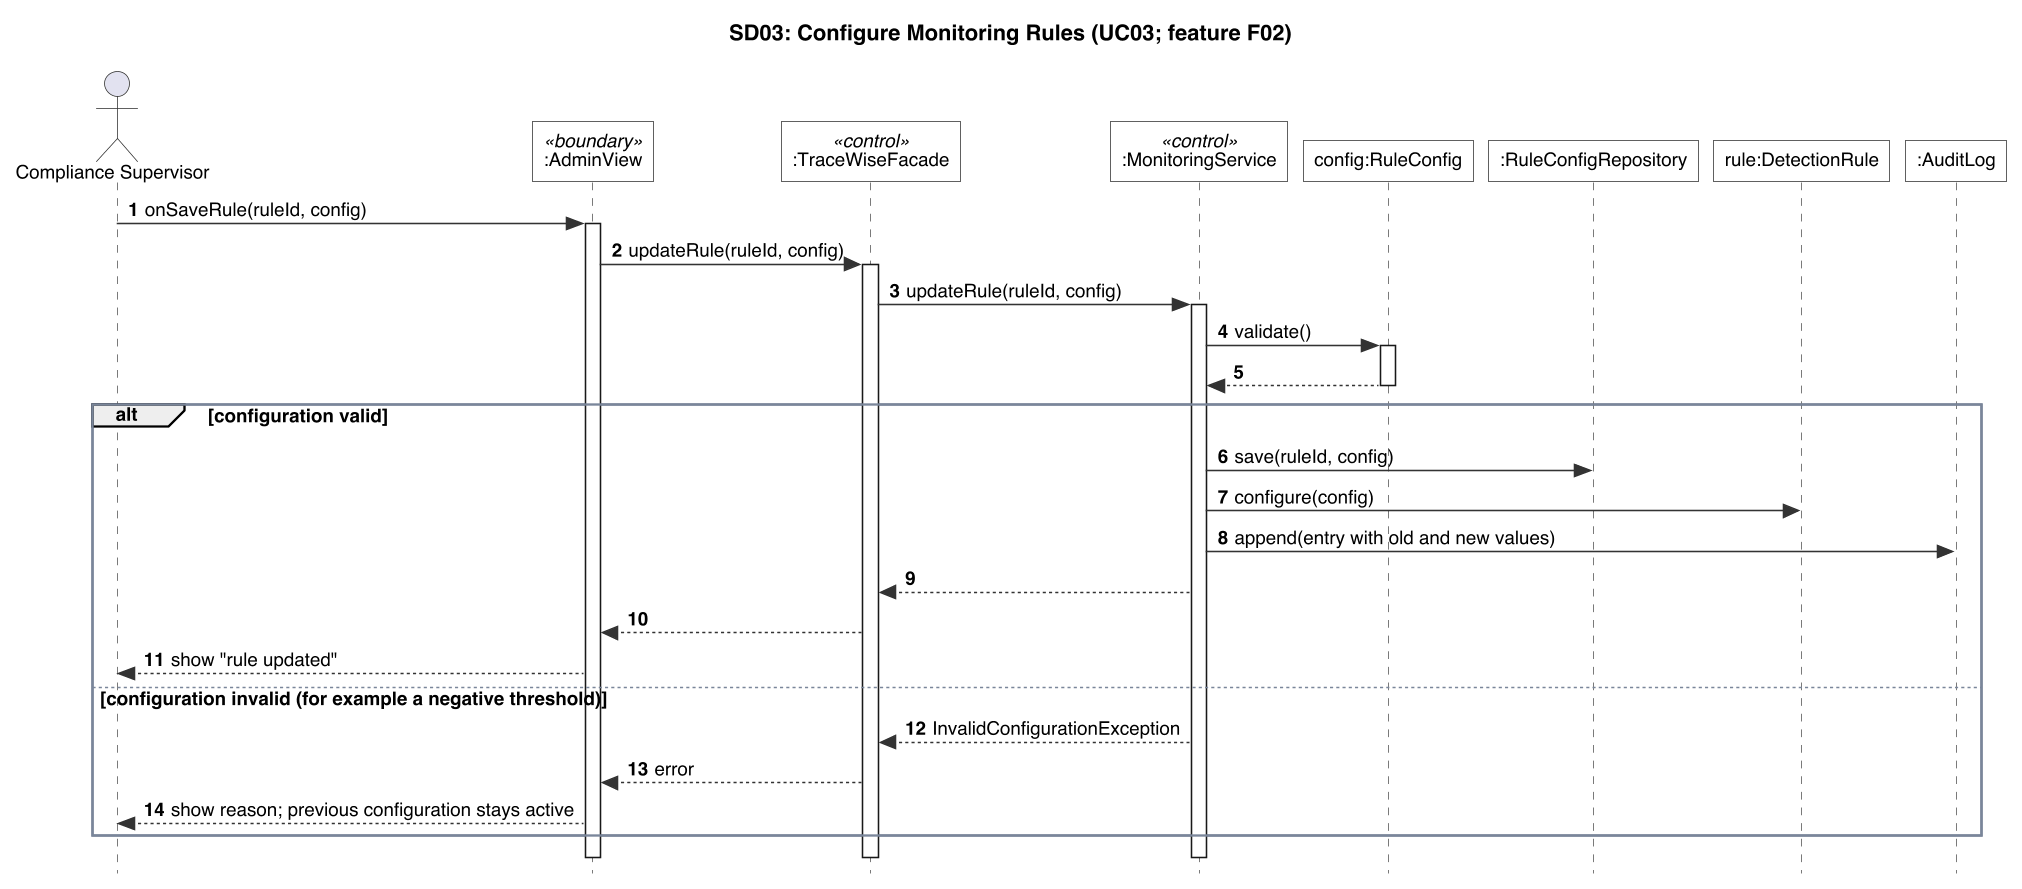

The diagram above was rendered by PlantUML. Its source (embedded in the PNG):
@startuml sd03-configure-rules
!include style.iuml
hide footbox
autonumber
title SD03: Configure Monitoring Rules (UC03; feature F02)

actor "Compliance Supervisor" as Sup
participant ":AdminView" as View <<boundary>>
participant ":TraceWiseFacade" as Facade <<control>>
participant ":MonitoringService" as Mon <<control>>
participant "config:RuleConfig" as Config
participant ":RuleConfigRepository" as Repo
participant "rule:DetectionRule" as Rule
participant ":AuditLog" as Audit

Sup -> View : onSaveRule(ruleId, config)
activate View
View -> Facade : updateRule(ruleId, config)
activate Facade
Facade -> Mon : updateRule(ruleId, config)
activate Mon
Mon -> Config : validate()
activate Config
return
alt configuration valid
  Mon -> Repo : save(ruleId, config)
  Mon -> Rule : configure(config)
  Mon -> Audit : append(entry with old and new values)
  Mon --> Facade
  Facade --> View
  View --> Sup : show "rule updated"
else configuration invalid (for example a negative threshold)
  Mon --> Facade : InvalidConfigurationException
  Facade --> View : error
  View --> Sup : show reason; previous configuration stays active
end
deactivate Mon
deactivate Facade
deactivate View
@enduml